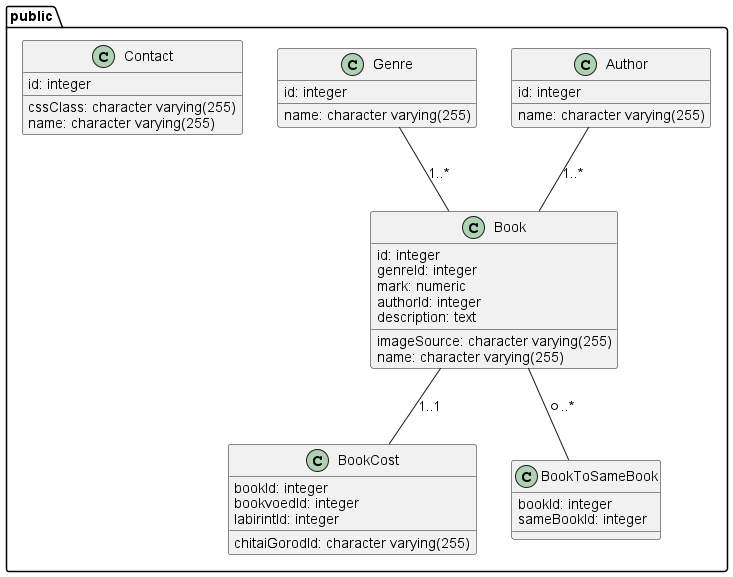

The diagram above was rendered by PlantUML. Its source (embedded in the PNG):
@startuml
package "public" {
    class Author {
        id: integer
        name: character varying(255)
    }
    class Genre {
        id: integer
        name: character varying(255)
    }
    class Book {
        id: integer
        imageSource: character varying(255)
        genreId: integer
        mark: numeric
        name: character varying(255)
        authorId: integer
        description: text
    }
    class BookCost {
        bookId: integer
        bookvoedId: integer
        labirintId: integer
        chitaiGorodId: character varying(255)
    }
    class BookToSameBook {
        bookId: integer
        sameBookId: integer
    }
    class Contact {
        id: integer
        cssClass: character varying(255)
        name: character varying(255)
    }

    Author -- Book: 1..*
    Genre -- Book: 1..*
    Book -- BookCost: 1..1
    Book -- BookToSameBook: *..*
}

@enduml